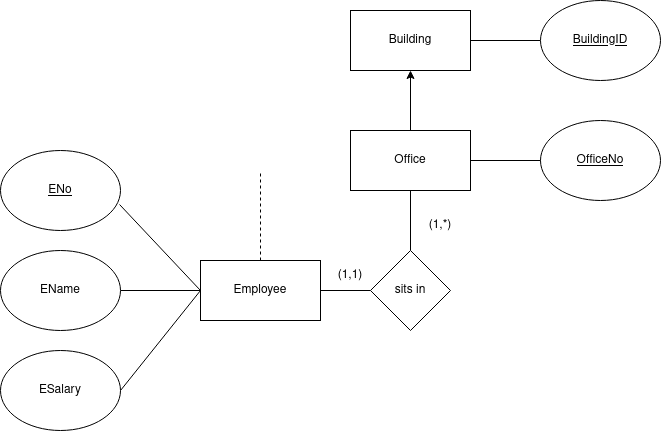

The diagram above was exported from draw.io. Its source (the exported page's mxGraphModel, read from the mxfile embedded in the PNG):
<mxGraphModel dx="1402" dy="708" grid="1" gridSize="10" guides="1" tooltips="1" connect="1" arrows="1" fold="1" page="1" pageScale="1" pageWidth="850" pageHeight="1100" math="0" shadow="0">
  <root>
    <mxCell id="0" />
    <mxCell id="1" parent="0" />
    <mxCell id="ICQeElwAPuifATmVC5Zf-1" value="&lt;u&gt;ENo&lt;/u&gt;" style="ellipse;whiteSpace=wrap;html=1;" vertex="1" parent="1">
      <mxGeometry x="40" y="320" width="120" height="80" as="geometry" />
    </mxCell>
    <mxCell id="ICQeElwAPuifATmVC5Zf-5" value="" style="edgeStyle=orthogonalEdgeStyle;rounded=0;orthogonalLoop=1;jettySize=auto;html=1;strokeColor=default;endArrow=none;endFill=0;" edge="1" parent="1" source="ICQeElwAPuifATmVC5Zf-2" target="ICQeElwAPuifATmVC5Zf-3">
      <mxGeometry relative="1" as="geometry" />
    </mxCell>
    <mxCell id="ICQeElwAPuifATmVC5Zf-8" style="rounded=0;orthogonalLoop=1;jettySize=auto;html=1;exitX=0;exitY=0.5;exitDx=0;exitDy=0;entryX=1;entryY=0.5;entryDx=0;entryDy=0;endArrow=none;endFill=0;" edge="1" parent="1" source="ICQeElwAPuifATmVC5Zf-2" target="ICQeElwAPuifATmVC5Zf-4">
      <mxGeometry relative="1" as="geometry" />
    </mxCell>
    <mxCell id="ICQeElwAPuifATmVC5Zf-9" style="edgeStyle=orthogonalEdgeStyle;rounded=0;orthogonalLoop=1;jettySize=auto;html=1;exitX=0.5;exitY=0;exitDx=0;exitDy=0;dashed=1;endArrow=none;endFill=0;" edge="1" parent="1" source="ICQeElwAPuifATmVC5Zf-2">
      <mxGeometry relative="1" as="geometry">
        <mxPoint x="300" y="340" as="targetPoint" />
      </mxGeometry>
    </mxCell>
    <mxCell id="ICQeElwAPuifATmVC5Zf-10" style="edgeStyle=orthogonalEdgeStyle;rounded=0;orthogonalLoop=1;jettySize=auto;html=1;exitX=1;exitY=0.5;exitDx=0;exitDy=0;endArrow=none;endFill=0;" edge="1" parent="1" source="ICQeElwAPuifATmVC5Zf-2" target="ICQeElwAPuifATmVC5Zf-11">
      <mxGeometry relative="1" as="geometry">
        <mxPoint x="440" y="460" as="targetPoint" />
      </mxGeometry>
    </mxCell>
    <mxCell id="ICQeElwAPuifATmVC5Zf-2" value="&lt;div&gt;Employee&lt;/div&gt;" style="rounded=0;whiteSpace=wrap;html=1;" vertex="1" parent="1">
      <mxGeometry x="240" y="430" width="120" height="60" as="geometry" />
    </mxCell>
    <mxCell id="ICQeElwAPuifATmVC5Zf-3" value="EName" style="ellipse;whiteSpace=wrap;html=1;" vertex="1" parent="1">
      <mxGeometry x="40" y="420" width="120" height="80" as="geometry" />
    </mxCell>
    <mxCell id="ICQeElwAPuifATmVC5Zf-4" value="ESalary" style="ellipse;whiteSpace=wrap;html=1;" vertex="1" parent="1">
      <mxGeometry x="40" y="520" width="120" height="80" as="geometry" />
    </mxCell>
    <mxCell id="ICQeElwAPuifATmVC5Zf-6" style="rounded=0;orthogonalLoop=1;jettySize=auto;html=1;entryX=0.992;entryY=0.675;entryDx=0;entryDy=0;entryPerimeter=0;endArrow=none;endFill=0;" edge="1" parent="1" target="ICQeElwAPuifATmVC5Zf-1">
      <mxGeometry relative="1" as="geometry">
        <mxPoint x="240" y="460" as="sourcePoint" />
      </mxGeometry>
    </mxCell>
    <mxCell id="ICQeElwAPuifATmVC5Zf-17" style="edgeStyle=orthogonalEdgeStyle;rounded=0;orthogonalLoop=1;jettySize=auto;html=1;exitX=0.5;exitY=0;exitDx=0;exitDy=0;entryX=0.5;entryY=1;entryDx=0;entryDy=0;endArrow=none;endFill=0;" edge="1" parent="1" source="ICQeElwAPuifATmVC5Zf-11" target="ICQeElwAPuifATmVC5Zf-14">
      <mxGeometry relative="1" as="geometry" />
    </mxCell>
    <mxCell id="ICQeElwAPuifATmVC5Zf-11" value="sits in" style="rhombus;whiteSpace=wrap;html=1;" vertex="1" parent="1">
      <mxGeometry x="410" y="420" width="80" height="80" as="geometry" />
    </mxCell>
    <mxCell id="ICQeElwAPuifATmVC5Zf-13" value="(1,1)" style="text;html=1;strokeColor=none;fillColor=none;align=center;verticalAlign=middle;whiteSpace=wrap;rounded=0;" vertex="1" parent="1">
      <mxGeometry x="360" y="430" width="60" height="30" as="geometry" />
    </mxCell>
    <mxCell id="ICQeElwAPuifATmVC5Zf-16" style="edgeStyle=orthogonalEdgeStyle;rounded=0;orthogonalLoop=1;jettySize=auto;html=1;exitX=0.5;exitY=0;exitDx=0;exitDy=0;entryX=0.5;entryY=1;entryDx=0;entryDy=0;" edge="1" parent="1" source="ICQeElwAPuifATmVC5Zf-14" target="ICQeElwAPuifATmVC5Zf-15">
      <mxGeometry relative="1" as="geometry" />
    </mxCell>
    <mxCell id="ICQeElwAPuifATmVC5Zf-14" value="Office" style="rounded=0;whiteSpace=wrap;html=1;" vertex="1" parent="1">
      <mxGeometry x="390" y="300" width="120" height="60" as="geometry" />
    </mxCell>
    <mxCell id="ICQeElwAPuifATmVC5Zf-15" value="Building" style="rounded=0;whiteSpace=wrap;html=1;" vertex="1" parent="1">
      <mxGeometry x="390" y="180" width="120" height="60" as="geometry" />
    </mxCell>
    <mxCell id="ICQeElwAPuifATmVC5Zf-18" value="(1,*)" style="text;html=1;strokeColor=none;fillColor=none;align=center;verticalAlign=middle;whiteSpace=wrap;rounded=0;" vertex="1" parent="1">
      <mxGeometry x="450" y="380" width="60" height="30" as="geometry" />
    </mxCell>
    <mxCell id="ICQeElwAPuifATmVC5Zf-22" style="edgeStyle=orthogonalEdgeStyle;rounded=0;orthogonalLoop=1;jettySize=auto;html=1;exitX=0;exitY=0.5;exitDx=0;exitDy=0;entryX=1;entryY=0.5;entryDx=0;entryDy=0;endArrow=none;endFill=0;" edge="1" parent="1" source="ICQeElwAPuifATmVC5Zf-20" target="ICQeElwAPuifATmVC5Zf-15">
      <mxGeometry relative="1" as="geometry" />
    </mxCell>
    <mxCell id="ICQeElwAPuifATmVC5Zf-20" value="&lt;u&gt;BuildingID&lt;/u&gt;" style="ellipse;whiteSpace=wrap;html=1;" vertex="1" parent="1">
      <mxGeometry x="580" y="170" width="120" height="80" as="geometry" />
    </mxCell>
    <mxCell id="ICQeElwAPuifATmVC5Zf-21" value="&lt;u&gt;OfficeNo&lt;/u&gt;" style="ellipse;whiteSpace=wrap;html=1;" vertex="1" parent="1">
      <mxGeometry x="580" y="290" width="120" height="80" as="geometry" />
    </mxCell>
    <mxCell id="ICQeElwAPuifATmVC5Zf-23" style="edgeStyle=orthogonalEdgeStyle;rounded=0;orthogonalLoop=1;jettySize=auto;html=1;exitX=0;exitY=0.5;exitDx=0;exitDy=0;entryX=1;entryY=0.5;entryDx=0;entryDy=0;endArrow=none;endFill=0;" edge="1" parent="1" source="ICQeElwAPuifATmVC5Zf-21" target="ICQeElwAPuifATmVC5Zf-14">
      <mxGeometry relative="1" as="geometry">
        <mxPoint x="590" y="220" as="sourcePoint" />
        <mxPoint x="520" y="220" as="targetPoint" />
      </mxGeometry>
    </mxCell>
  </root>
</mxGraphModel>